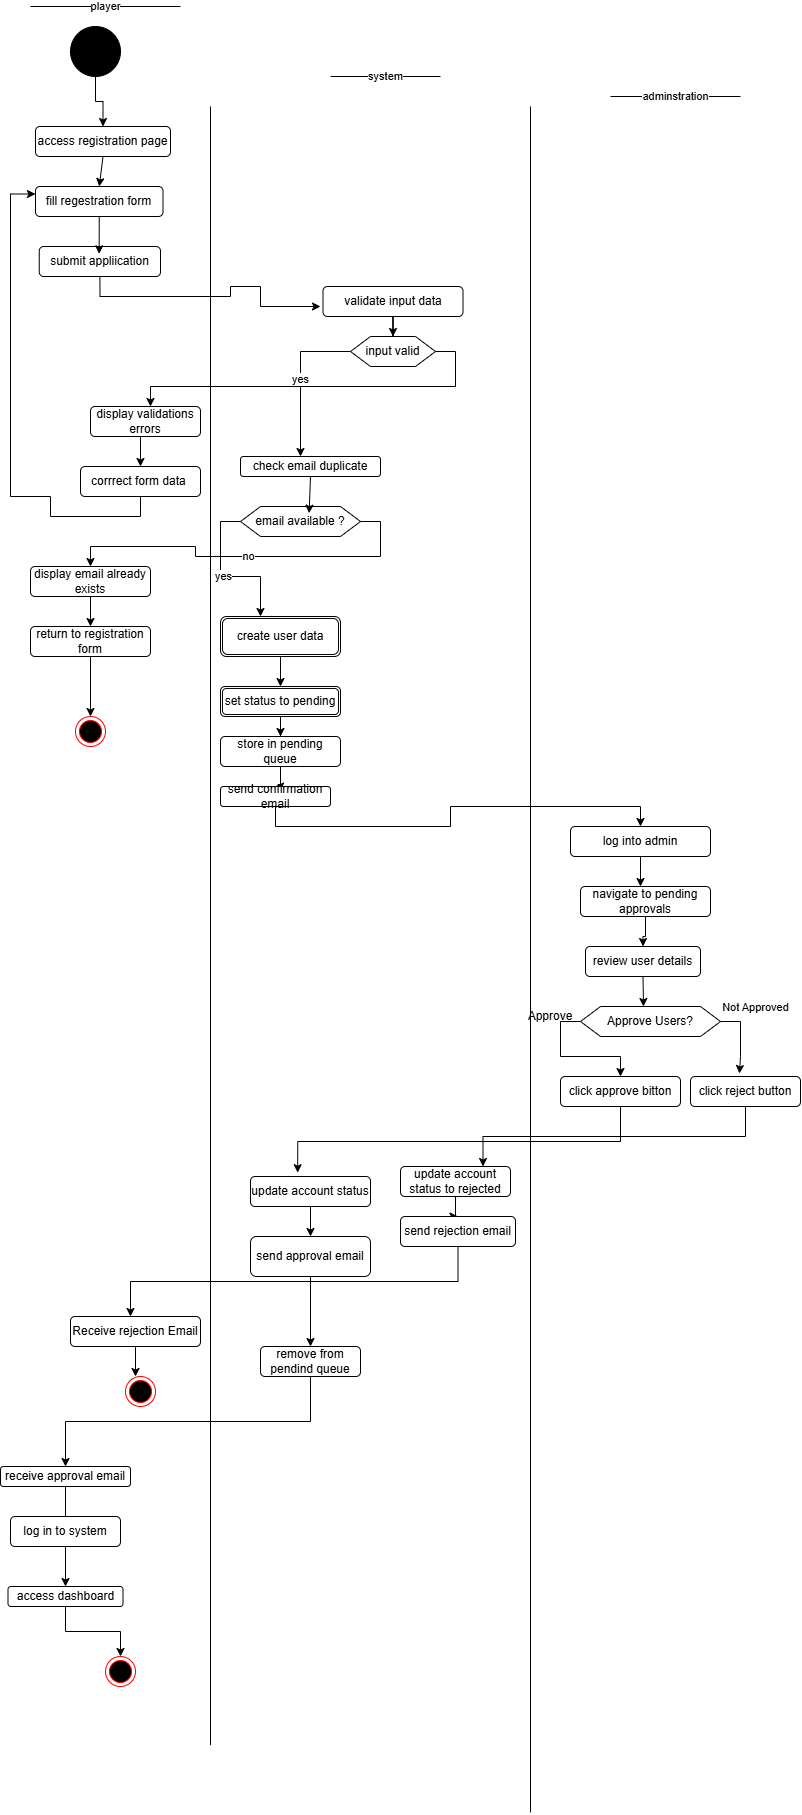

The diagram above was exported from draw.io. Its source (the exported page's mxGraphModel, read from the mxfile embedded in the PNG):
<mxGraphModel dx="2180" dy="1183" grid="1" gridSize="10" guides="1" tooltips="1" connect="1" arrows="1" fold="1" page="1" pageScale="1" pageWidth="850" pageHeight="1100" math="0" shadow="0">
  <root>
    <mxCell id="0" />
    <mxCell id="1" parent="0" />
    <mxCell id="4tv-PkvFyVhAblgeRvue-155" edge="1" parent="1" style="endArrow=none;html=1;rounded=0;" value="">
      <mxGeometry height="50" relative="1" width="50" as="geometry">
        <mxPoint x="650" y="2428.666748046875" as="sourcePoint" />
        <mxPoint x="650" y="790" as="targetPoint" />
      </mxGeometry>
    </mxCell>
    <mxCell id="4tv-PkvFyVhAblgeRvue-156" edge="1" parent="1" style="endArrow=none;html=1;rounded=0;" value="">
      <mxGeometry height="50" relative="1" width="50" as="geometry">
        <mxPoint x="970" y="2496" as="sourcePoint" />
        <mxPoint x="970" y="790" as="targetPoint" />
      </mxGeometry>
    </mxCell>
    <mxCell id="4tv-PkvFyVhAblgeRvue-157" edge="1" parent="1" source="4tv-PkvFyVhAblgeRvue-158" style="edgeStyle=orthogonalEdgeStyle;rounded=0;orthogonalLoop=1;jettySize=auto;html=1;exitX=0.5;exitY=1;exitDx=0;exitDy=0;entryX=0.5;entryY=0;entryDx=0;entryDy=0;" target="4tv-PkvFyVhAblgeRvue-159">
      <mxGeometry relative="1" as="geometry" />
    </mxCell>
    <mxCell id="4tv-PkvFyVhAblgeRvue-158" parent="1" style="ellipse;whiteSpace=wrap;html=1;aspect=fixed;strokeColor=#000000;fillColor=#000000;" value="" vertex="1">
      <mxGeometry height="50" width="50" x="510" y="710" as="geometry" />
    </mxCell>
    <mxCell id="4tv-PkvFyVhAblgeRvue-159" parent="1" style="rounded=1;whiteSpace=wrap;html=1;" value="access registration page" vertex="1">
      <mxGeometry height="30" width="135" x="475" y="810" as="geometry" />
    </mxCell>
    <mxCell id="4tv-PkvFyVhAblgeRvue-160" parent="1" style="rounded=1;whiteSpace=wrap;html=1;" value="fill regestration form" vertex="1">
      <mxGeometry height="30" width="127.5" x="475" y="870" as="geometry" />
    </mxCell>
    <mxCell id="4tv-PkvFyVhAblgeRvue-161" edge="1" parent="1" source="4tv-PkvFyVhAblgeRvue-162" style="edgeStyle=orthogonalEdgeStyle;rounded=0;orthogonalLoop=1;jettySize=auto;html=1;exitX=0.5;exitY=1;exitDx=0;exitDy=0;">
      <mxGeometry relative="1" as="geometry">
        <Array as="points">
          <mxPoint x="539" y="980" />
          <mxPoint x="670" y="980" />
          <mxPoint x="670" y="970" />
          <mxPoint x="700" y="970" />
          <mxPoint x="700" y="990" />
        </Array>
        <mxPoint x="760" y="990" as="targetPoint" />
      </mxGeometry>
    </mxCell>
    <mxCell id="4tv-PkvFyVhAblgeRvue-162" parent="1" style="rounded=1;whiteSpace=wrap;html=1;" value="submit appliication" vertex="1">
      <mxGeometry height="30" width="121.25" x="478.75" y="930" as="geometry" />
    </mxCell>
    <mxCell id="4tv-PkvFyVhAblgeRvue-163" edge="1" parent="1" source="4tv-PkvFyVhAblgeRvue-159" style="endArrow=classic;html=1;rounded=0;exitX=0.5;exitY=1;exitDx=0;exitDy=0;entryX=0.5;entryY=0;entryDx=0;entryDy=0;" target="4tv-PkvFyVhAblgeRvue-160" value="">
      <mxGeometry height="50" relative="1" width="50" as="geometry">
        <mxPoint x="790" y="840" as="sourcePoint" />
        <mxPoint x="840" y="790" as="targetPoint" />
      </mxGeometry>
    </mxCell>
    <mxCell id="4tv-PkvFyVhAblgeRvue-164" edge="1" parent="1" source="4tv-PkvFyVhAblgeRvue-160" style="edgeStyle=orthogonalEdgeStyle;rounded=0;orthogonalLoop=1;jettySize=auto;html=1;exitX=0.5;exitY=1;exitDx=0;exitDy=0;entryX=0.494;entryY=0.244;entryDx=0;entryDy=0;entryPerimeter=0;" target="4tv-PkvFyVhAblgeRvue-162">
      <mxGeometry relative="1" as="geometry" />
    </mxCell>
    <mxCell id="4tv-PkvFyVhAblgeRvue-165" edge="1" parent="1" source="4tv-PkvFyVhAblgeRvue-166" style="edgeStyle=orthogonalEdgeStyle;rounded=0;orthogonalLoop=1;jettySize=auto;html=1;entryX=0.5;entryY=0;entryDx=0;entryDy=0;" target="4tv-PkvFyVhAblgeRvue-169">
      <mxGeometry relative="1" as="geometry" />
    </mxCell>
    <mxCell id="4tv-PkvFyVhAblgeRvue-166" parent="1" style="rounded=1;whiteSpace=wrap;html=1;" value="validate input data" vertex="1">
      <mxGeometry height="30" width="140" x="762.5" y="970" as="geometry" />
    </mxCell>
    <mxCell id="4tv-PkvFyVhAblgeRvue-167" edge="1" parent="1" source="4tv-PkvFyVhAblgeRvue-169" style="edgeStyle=orthogonalEdgeStyle;rounded=0;orthogonalLoop=1;jettySize=auto;html=1;exitX=0;exitY=0.5;exitDx=0;exitDy=0;" value="yes">
      <mxGeometry relative="1" as="geometry">
        <mxPoint x="740" y="1140" as="targetPoint" />
      </mxGeometry>
    </mxCell>
    <mxCell id="4tv-PkvFyVhAblgeRvue-168" edge="1" parent="1" source="4tv-PkvFyVhAblgeRvue-169" style="edgeStyle=orthogonalEdgeStyle;rounded=0;orthogonalLoop=1;jettySize=auto;html=1;exitX=1;exitY=0.5;exitDx=0;exitDy=0;">
      <mxGeometry relative="1" as="geometry">
        <mxPoint x="590" y="1090" as="targetPoint" />
      </mxGeometry>
    </mxCell>
    <mxCell id="4tv-PkvFyVhAblgeRvue-169" parent="1" style="shape=hexagon;perimeter=hexagonPerimeter2;whiteSpace=wrap;html=1;fixedSize=1;" value="input valid" vertex="1">
      <mxGeometry height="30" width="85" x="790" y="1020" as="geometry" />
    </mxCell>
    <mxCell id="4tv-PkvFyVhAblgeRvue-170" parent="1" style="rounded=1;whiteSpace=wrap;html=1;" value="check email duplicate" vertex="1">
      <mxGeometry height="20" width="140" x="680" y="1140" as="geometry" />
    </mxCell>
    <mxCell id="4tv-PkvFyVhAblgeRvue-171" edge="1" parent="1" source="4tv-PkvFyVhAblgeRvue-173" style="edgeStyle=orthogonalEdgeStyle;rounded=0;orthogonalLoop=1;jettySize=auto;html=1;exitX=0;exitY=0.5;exitDx=0;exitDy=0;" value="yes">
      <mxGeometry relative="1" as="geometry">
        <mxPoint x="700" y="1300" as="targetPoint" />
      </mxGeometry>
    </mxCell>
    <mxCell id="4tv-PkvFyVhAblgeRvue-172" edge="1" parent="1" source="4tv-PkvFyVhAblgeRvue-173" style="edgeStyle=orthogonalEdgeStyle;rounded=0;orthogonalLoop=1;jettySize=auto;html=1;exitX=1;exitY=0.5;exitDx=0;exitDy=0;" target="4tv-PkvFyVhAblgeRvue-180" value="no">
      <mxGeometry relative="1" as="geometry">
        <mxPoint x="520" y="1260" as="targetPoint" />
      </mxGeometry>
    </mxCell>
    <mxCell id="4tv-PkvFyVhAblgeRvue-173" parent="1" style="shape=hexagon;perimeter=hexagonPerimeter2;whiteSpace=wrap;html=1;fixedSize=1;" value="email available ?" vertex="1">
      <mxGeometry height="30" width="120" x="680" y="1190" as="geometry" />
    </mxCell>
    <mxCell id="4tv-PkvFyVhAblgeRvue-174" edge="1" parent="1" source="4tv-PkvFyVhAblgeRvue-170" style="edgeStyle=orthogonalEdgeStyle;rounded=0;orthogonalLoop=1;jettySize=auto;html=1;exitX=0.5;exitY=1;exitDx=0;exitDy=0;entryX=0.572;entryY=0.222;entryDx=0;entryDy=0;entryPerimeter=0;" target="4tv-PkvFyVhAblgeRvue-173">
      <mxGeometry relative="1" as="geometry" />
    </mxCell>
    <mxCell id="4tv-PkvFyVhAblgeRvue-175" edge="1" parent="1" source="4tv-PkvFyVhAblgeRvue-176" style="edgeStyle=orthogonalEdgeStyle;rounded=0;orthogonalLoop=1;jettySize=auto;html=1;exitX=0.5;exitY=1;exitDx=0;exitDy=0;entryX=0.5;entryY=0;entryDx=0;entryDy=0;" target="4tv-PkvFyVhAblgeRvue-178">
      <mxGeometry relative="1" as="geometry" />
    </mxCell>
    <mxCell id="4tv-PkvFyVhAblgeRvue-176" parent="1" style="rounded=1;whiteSpace=wrap;html=1;" value="display validations errors" vertex="1">
      <mxGeometry height="30" width="110" x="530" y="1090" as="geometry" />
    </mxCell>
    <mxCell id="4tv-PkvFyVhAblgeRvue-177" edge="1" parent="1" source="4tv-PkvFyVhAblgeRvue-178" style="edgeStyle=orthogonalEdgeStyle;rounded=0;orthogonalLoop=1;jettySize=auto;html=1;exitX=0.5;exitY=1;exitDx=0;exitDy=0;entryX=0;entryY=0.25;entryDx=0;entryDy=0;" target="4tv-PkvFyVhAblgeRvue-160">
      <mxGeometry relative="1" as="geometry">
        <Array as="points">
          <mxPoint x="580" y="1200" />
          <mxPoint x="490" y="1200" />
          <mxPoint x="490" y="1180" />
          <mxPoint x="450" y="1180" />
          <mxPoint x="450" y="878" />
        </Array>
        <mxPoint x="450" y="880" as="targetPoint" />
      </mxGeometry>
    </mxCell>
    <mxCell id="4tv-PkvFyVhAblgeRvue-178" parent="1" style="rounded=1;whiteSpace=wrap;html=1;" value="corrrect form data&amp;nbsp;" vertex="1">
      <mxGeometry height="30" width="120" x="520" y="1150" as="geometry" />
    </mxCell>
    <mxCell id="4tv-PkvFyVhAblgeRvue-179" edge="1" parent="1" source="4tv-PkvFyVhAblgeRvue-180" style="edgeStyle=orthogonalEdgeStyle;rounded=0;orthogonalLoop=1;jettySize=auto;html=1;exitX=0.5;exitY=1;exitDx=0;exitDy=0;" target="4tv-PkvFyVhAblgeRvue-182">
      <mxGeometry relative="1" as="geometry">
        <mxPoint x="530" y="1310" as="targetPoint" />
      </mxGeometry>
    </mxCell>
    <mxCell id="4tv-PkvFyVhAblgeRvue-180" parent="1" style="rounded=1;whiteSpace=wrap;html=1;" value="display email already exists" vertex="1">
      <mxGeometry height="30" width="120" x="470" y="1250" as="geometry" />
    </mxCell>
    <mxCell id="4tv-PkvFyVhAblgeRvue-181" edge="1" parent="1" source="4tv-PkvFyVhAblgeRvue-182" style="edgeStyle=orthogonalEdgeStyle;rounded=0;orthogonalLoop=1;jettySize=auto;html=1;exitX=0.5;exitY=1;exitDx=0;exitDy=0;entryX=0.5;entryY=0;entryDx=0;entryDy=0;" target="4tv-PkvFyVhAblgeRvue-225">
      <mxGeometry relative="1" as="geometry">
        <Array as="points" />
        <mxPoint x="515" y="1380" as="targetPoint" />
      </mxGeometry>
    </mxCell>
    <mxCell id="4tv-PkvFyVhAblgeRvue-182" parent="1" style="rounded=1;whiteSpace=wrap;html=1;" value="return to registration form" vertex="1">
      <mxGeometry height="30" width="120" x="470" y="1310" as="geometry" />
    </mxCell>
    <mxCell id="4tv-PkvFyVhAblgeRvue-183" edge="1" parent="1" source="4tv-PkvFyVhAblgeRvue-184" style="edgeStyle=orthogonalEdgeStyle;rounded=0;orthogonalLoop=1;jettySize=auto;html=1;exitX=0.5;exitY=1;exitDx=0;exitDy=0;" target="4tv-PkvFyVhAblgeRvue-186">
      <mxGeometry relative="1" as="geometry">
        <mxPoint x="730" y="1380" as="targetPoint" />
      </mxGeometry>
    </mxCell>
    <mxCell id="4tv-PkvFyVhAblgeRvue-184" parent="1" style="shape=ext;double=1;rounded=1;whiteSpace=wrap;html=1;" value="create user data" vertex="1">
      <mxGeometry height="40" width="120" x="660" y="1300" as="geometry" />
    </mxCell>
    <mxCell id="4tv-PkvFyVhAblgeRvue-185" edge="1" parent="1" source="4tv-PkvFyVhAblgeRvue-186" style="edgeStyle=orthogonalEdgeStyle;rounded=0;orthogonalLoop=1;jettySize=auto;html=1;exitX=0.5;exitY=1;exitDx=0;exitDy=0;" target="4tv-PkvFyVhAblgeRvue-188">
      <mxGeometry relative="1" as="geometry">
        <mxPoint x="720" y="1450" as="targetPoint" />
      </mxGeometry>
    </mxCell>
    <mxCell id="4tv-PkvFyVhAblgeRvue-186" parent="1" style="shape=ext;double=1;rounded=1;whiteSpace=wrap;html=1;" value="set status to pending" vertex="1">
      <mxGeometry height="30" width="120" x="660" y="1370" as="geometry" />
    </mxCell>
    <mxCell id="4tv-PkvFyVhAblgeRvue-187" edge="1" parent="1" source="4tv-PkvFyVhAblgeRvue-188" style="edgeStyle=orthogonalEdgeStyle;rounded=0;orthogonalLoop=1;jettySize=auto;html=1;exitX=0.5;exitY=1;exitDx=0;exitDy=0;" target="4tv-PkvFyVhAblgeRvue-190">
      <mxGeometry relative="1" as="geometry">
        <mxPoint x="720" y="1480" as="targetPoint" />
      </mxGeometry>
    </mxCell>
    <mxCell id="4tv-PkvFyVhAblgeRvue-188" parent="1" style="rounded=1;whiteSpace=wrap;html=1;" value="store in pending queue" vertex="1">
      <mxGeometry height="30" width="120" x="660" y="1420" as="geometry" />
    </mxCell>
    <mxCell id="4tv-PkvFyVhAblgeRvue-189" edge="1" parent="1" source="4tv-PkvFyVhAblgeRvue-190" style="edgeStyle=orthogonalEdgeStyle;rounded=0;orthogonalLoop=1;jettySize=auto;html=1;exitX=0.5;exitY=1;exitDx=0;exitDy=0;" target="4tv-PkvFyVhAblgeRvue-192">
      <mxGeometry relative="1" as="geometry">
        <mxPoint x="1070" y="1540" as="targetPoint" />
      </mxGeometry>
    </mxCell>
    <mxCell id="4tv-PkvFyVhAblgeRvue-190" parent="1" style="rounded=1;whiteSpace=wrap;html=1;" value="send confirmation email" vertex="1">
      <mxGeometry height="20" width="110" x="660" y="1470" as="geometry" />
    </mxCell>
    <mxCell id="4tv-PkvFyVhAblgeRvue-191" edge="1" parent="1" source="4tv-PkvFyVhAblgeRvue-192" style="edgeStyle=orthogonalEdgeStyle;rounded=0;orthogonalLoop=1;jettySize=auto;html=1;exitX=0.5;exitY=1;exitDx=0;exitDy=0;">
      <mxGeometry relative="1" as="geometry">
        <mxPoint x="1080" y="1570" as="targetPoint" />
      </mxGeometry>
    </mxCell>
    <mxCell id="4tv-PkvFyVhAblgeRvue-192" parent="1" style="rounded=1;whiteSpace=wrap;html=1;" value="log into admin" vertex="1">
      <mxGeometry height="30" width="140" x="1010" y="1510" as="geometry" />
    </mxCell>
    <mxCell id="4tv-PkvFyVhAblgeRvue-193" edge="1" parent="1" source="4tv-PkvFyVhAblgeRvue-194" style="edgeStyle=orthogonalEdgeStyle;rounded=0;orthogonalLoop=1;jettySize=auto;html=1;exitX=0.5;exitY=1;exitDx=0;exitDy=0;" target="4tv-PkvFyVhAblgeRvue-196">
      <mxGeometry relative="1" as="geometry">
        <mxPoint x="1085" y="1630" as="targetPoint" />
      </mxGeometry>
    </mxCell>
    <mxCell id="4tv-PkvFyVhAblgeRvue-194" parent="1" style="rounded=1;whiteSpace=wrap;html=1;" value="navigate to pending approvals" vertex="1">
      <mxGeometry height="30" width="130" x="1020" y="1570" as="geometry" />
    </mxCell>
    <mxCell id="4tv-PkvFyVhAblgeRvue-195" edge="1" parent="1" source="4tv-PkvFyVhAblgeRvue-196" style="edgeStyle=orthogonalEdgeStyle;rounded=0;orthogonalLoop=1;jettySize=auto;html=1;exitX=0.5;exitY=1;exitDx=0;exitDy=0;">
      <mxGeometry relative="1" as="geometry">
        <mxPoint x="1083" y="1690" as="targetPoint" />
      </mxGeometry>
    </mxCell>
    <mxCell id="4tv-PkvFyVhAblgeRvue-196" parent="1" style="rounded=1;whiteSpace=wrap;html=1;" value="review user details" vertex="1">
      <mxGeometry height="30" width="115" x="1025" y="1630" as="geometry" />
    </mxCell>
    <mxCell id="4tv-PkvFyVhAblgeRvue-197" edge="1" parent="1" source="4tv-PkvFyVhAblgeRvue-200" style="edgeStyle=orthogonalEdgeStyle;rounded=0;orthogonalLoop=1;jettySize=auto;html=1;exitX=0;exitY=0.5;exitDx=0;exitDy=0;">
      <mxGeometry relative="1" as="geometry">
        <mxPoint x="1060" y="1760" as="targetPoint" />
      </mxGeometry>
    </mxCell>
    <mxCell id="4tv-PkvFyVhAblgeRvue-198" edge="1" parent="1" source="4tv-PkvFyVhAblgeRvue-200" style="edgeStyle=orthogonalEdgeStyle;rounded=0;orthogonalLoop=1;jettySize=auto;html=1;exitX=1;exitY=0.5;exitDx=0;exitDy=0;entryX=0.445;entryY=-0.1;entryDx=0;entryDy=0;entryPerimeter=0;" target="4tv-PkvFyVhAblgeRvue-203">
      <mxGeometry relative="1" as="geometry">
        <mxPoint x="600" y="1770" as="targetPoint" />
      </mxGeometry>
    </mxCell>
    <mxCell id="4tv-PkvFyVhAblgeRvue-199" connectable="0" parent="4tv-PkvFyVhAblgeRvue-198" style="edgeLabel;html=1;align=center;verticalAlign=middle;resizable=0;points=[];" value="Not Approved" vertex="1">
      <mxGeometry relative="1" x="-0.982" y="3" as="geometry">
        <mxPoint x="34" y="-12" as="offset" />
      </mxGeometry>
    </mxCell>
    <mxCell id="4tv-PkvFyVhAblgeRvue-200" parent="1" style="shape=hexagon;perimeter=hexagonPerimeter2;whiteSpace=wrap;html=1;fixedSize=1;" value="Approve Users?" vertex="1">
      <mxGeometry height="30" width="140" x="1020" y="1690" as="geometry" />
    </mxCell>
    <mxCell id="4tv-PkvFyVhAblgeRvue-201" parent="1" style="rounded=1;whiteSpace=wrap;html=1;" value="click approve bitton" vertex="1">
      <mxGeometry height="30" width="120" x="1000" y="1760" as="geometry" />
    </mxCell>
    <mxCell id="4tv-PkvFyVhAblgeRvue-202" edge="1" parent="1" source="4tv-PkvFyVhAblgeRvue-203" style="edgeStyle=orthogonalEdgeStyle;rounded=0;orthogonalLoop=1;jettySize=auto;html=1;exitX=0.5;exitY=1;exitDx=0;exitDy=0;entryX=0.75;entryY=0;entryDx=0;entryDy=0;" target="4tv-PkvFyVhAblgeRvue-209">
      <mxGeometry relative="1" as="geometry" />
    </mxCell>
    <mxCell id="4tv-PkvFyVhAblgeRvue-203" parent="1" style="rounded=1;whiteSpace=wrap;html=1;" value="click reject button" vertex="1">
      <mxGeometry height="30" width="110" x="1130" y="1760" as="geometry" />
    </mxCell>
    <mxCell id="4tv-PkvFyVhAblgeRvue-204" edge="1" parent="1" source="4tv-PkvFyVhAblgeRvue-205" style="edgeStyle=orthogonalEdgeStyle;rounded=0;orthogonalLoop=1;jettySize=auto;html=1;exitX=0.5;exitY=1;exitDx=0;exitDy=0;" target="4tv-PkvFyVhAblgeRvue-207">
      <mxGeometry relative="1" as="geometry">
        <mxPoint x="750" y="1920" as="targetPoint" />
      </mxGeometry>
    </mxCell>
    <mxCell id="4tv-PkvFyVhAblgeRvue-205" parent="1" style="rounded=1;whiteSpace=wrap;html=1;" value="update account status" vertex="1">
      <mxGeometry height="30" width="120" x="690" y="1860" as="geometry" />
    </mxCell>
    <mxCell id="4tv-PkvFyVhAblgeRvue-206" edge="1" parent="1" source="4tv-PkvFyVhAblgeRvue-207" style="edgeStyle=orthogonalEdgeStyle;rounded=0;orthogonalLoop=1;jettySize=auto;html=1;exitX=0.5;exitY=1;exitDx=0;exitDy=0;">
      <mxGeometry relative="1" as="geometry">
        <mxPoint x="750" y="2030" as="targetPoint" />
      </mxGeometry>
    </mxCell>
    <mxCell id="4tv-PkvFyVhAblgeRvue-207" parent="1" style="rounded=1;whiteSpace=wrap;html=1;" value="send approval email" vertex="1">
      <mxGeometry height="40" width="120" x="690" y="1920" as="geometry" />
    </mxCell>
    <mxCell id="4tv-PkvFyVhAblgeRvue-208" edge="1" parent="1" source="4tv-PkvFyVhAblgeRvue-209" style="edgeStyle=orthogonalEdgeStyle;rounded=0;orthogonalLoop=1;jettySize=auto;html=1;exitX=0.5;exitY=1;exitDx=0;exitDy=0;" target="4tv-PkvFyVhAblgeRvue-211">
      <mxGeometry relative="1" as="geometry">
        <mxPoint x="895" y="1910" as="targetPoint" />
      </mxGeometry>
    </mxCell>
    <mxCell id="4tv-PkvFyVhAblgeRvue-209" parent="1" style="rounded=1;whiteSpace=wrap;html=1;" value="update account status to rejected" vertex="1">
      <mxGeometry height="30" width="110" x="840" y="1850" as="geometry" />
    </mxCell>
    <mxCell id="4tv-PkvFyVhAblgeRvue-210" edge="1" parent="1" source="4tv-PkvFyVhAblgeRvue-211" style="edgeStyle=orthogonalEdgeStyle;rounded=0;orthogonalLoop=1;jettySize=auto;html=1;exitX=0.5;exitY=1;exitDx=0;exitDy=0;">
      <mxGeometry relative="1" as="geometry">
        <mxPoint x="570" y="2000" as="targetPoint" />
      </mxGeometry>
    </mxCell>
    <mxCell id="4tv-PkvFyVhAblgeRvue-211" parent="1" style="rounded=1;whiteSpace=wrap;html=1;" value="send rejection email" vertex="1">
      <mxGeometry height="30" width="115" x="840" y="1900" as="geometry" />
    </mxCell>
    <mxCell id="4tv-PkvFyVhAblgeRvue-212" edge="1" parent="1" source="4tv-PkvFyVhAblgeRvue-213" style="edgeStyle=orthogonalEdgeStyle;rounded=0;orthogonalLoop=1;jettySize=auto;html=1;exitX=0.5;exitY=1;exitDx=0;exitDy=0;">
      <mxGeometry relative="1" as="geometry">
        <Array as="points">
          <mxPoint x="575" y="2060" />
          <mxPoint x="575" y="2060" />
        </Array>
        <mxPoint x="575" y="2060" as="targetPoint" />
      </mxGeometry>
    </mxCell>
    <mxCell id="4tv-PkvFyVhAblgeRvue-213" parent="1" style="rounded=1;whiteSpace=wrap;html=1;" value="Receive rejection Email" vertex="1">
      <mxGeometry height="30" width="130" x="510" y="2000" as="geometry" />
    </mxCell>
    <mxCell id="4tv-PkvFyVhAblgeRvue-214" edge="1" parent="1" source="4tv-PkvFyVhAblgeRvue-215" style="edgeStyle=orthogonalEdgeStyle;rounded=0;orthogonalLoop=1;jettySize=auto;html=1;exitX=0.5;exitY=1;exitDx=0;exitDy=0;" target="4tv-PkvFyVhAblgeRvue-217">
      <mxGeometry relative="1" as="geometry">
        <mxPoint x="500" y="2180" as="targetPoint" />
      </mxGeometry>
    </mxCell>
    <mxCell id="4tv-PkvFyVhAblgeRvue-215" parent="1" style="rounded=1;whiteSpace=wrap;html=1;" value="remove from pendind queue" vertex="1">
      <mxGeometry height="30" width="100" x="700" y="2030" as="geometry" />
    </mxCell>
    <mxCell id="4tv-PkvFyVhAblgeRvue-216" edge="1" parent="1" source="4tv-PkvFyVhAblgeRvue-217" style="edgeStyle=orthogonalEdgeStyle;rounded=0;orthogonalLoop=1;jettySize=auto;html=1;exitX=0.5;exitY=1;exitDx=0;exitDy=0;">
      <mxGeometry relative="1" as="geometry">
        <mxPoint x="505" y="2210" as="targetPoint" />
      </mxGeometry>
    </mxCell>
    <mxCell id="4tv-PkvFyVhAblgeRvue-217" parent="1" style="rounded=1;whiteSpace=wrap;html=1;" value="receive approval email" vertex="1">
      <mxGeometry height="20" width="130" x="440" y="2150" as="geometry" />
    </mxCell>
    <mxCell id="4tv-PkvFyVhAblgeRvue-218" edge="1" parent="1" source="4tv-PkvFyVhAblgeRvue-219" style="edgeStyle=orthogonalEdgeStyle;rounded=0;orthogonalLoop=1;jettySize=auto;html=1;exitX=0.5;exitY=1;exitDx=0;exitDy=0;" target="4tv-PkvFyVhAblgeRvue-221">
      <mxGeometry relative="1" as="geometry">
        <mxPoint x="505" y="2260" as="targetPoint" />
      </mxGeometry>
    </mxCell>
    <mxCell id="4tv-PkvFyVhAblgeRvue-219" parent="1" style="rounded=1;whiteSpace=wrap;html=1;" value="log in to system" vertex="1">
      <mxGeometry height="30" width="110" x="450" y="2200" as="geometry" />
    </mxCell>
    <mxCell id="4tv-PkvFyVhAblgeRvue-220" edge="1" parent="1" source="4tv-PkvFyVhAblgeRvue-221" style="edgeStyle=orthogonalEdgeStyle;rounded=0;orthogonalLoop=1;jettySize=auto;html=1;exitX=0.5;exitY=1;exitDx=0;exitDy=0;entryX=0.5;entryY=0;entryDx=0;entryDy=0;" target="4tv-PkvFyVhAblgeRvue-228">
      <mxGeometry relative="1" as="geometry">
        <mxPoint x="500" y="2320" as="targetPoint" />
      </mxGeometry>
    </mxCell>
    <mxCell id="4tv-PkvFyVhAblgeRvue-221" parent="1" style="rounded=1;whiteSpace=wrap;html=1;" value="access dashboard" vertex="1">
      <mxGeometry height="20" width="115" x="447.5" y="2270" as="geometry" />
    </mxCell>
    <mxCell id="4tv-PkvFyVhAblgeRvue-222" edge="1" parent="1" style="endArrow=none;html=1;rounded=0;" value="system">
      <mxGeometry height="50" relative="1" width="50" as="geometry">
        <mxPoint x="770" y="760" as="sourcePoint" />
        <mxPoint x="880" y="760" as="targetPoint" />
      </mxGeometry>
    </mxCell>
    <mxCell id="4tv-PkvFyVhAblgeRvue-223" edge="1" parent="1" style="endArrow=none;html=1;rounded=0;" value="adminstration">
      <mxGeometry height="50" relative="1" width="50" as="geometry">
        <mxPoint x="1050" y="780" as="sourcePoint" />
        <mxPoint x="1180" y="780" as="targetPoint" />
      </mxGeometry>
    </mxCell>
    <mxCell id="4tv-PkvFyVhAblgeRvue-224" edge="1" parent="1" style="endArrow=none;html=1;rounded=0;" value="player">
      <mxGeometry height="50" relative="1" width="50" as="geometry">
        <mxPoint x="470" y="690" as="sourcePoint" />
        <mxPoint x="620" y="690" as="targetPoint" />
      </mxGeometry>
    </mxCell>
    <mxCell id="4tv-PkvFyVhAblgeRvue-225" parent="1" style="ellipse;html=1;shape=endState;fillColor=#000000;strokeColor=#ff0000;" value="" vertex="1">
      <mxGeometry height="30" width="30" x="515" y="1400" as="geometry" />
    </mxCell>
    <mxCell id="4tv-PkvFyVhAblgeRvue-226" parent="1" style="text;html=1;whiteSpace=wrap;strokeColor=none;fillColor=none;align=center;verticalAlign=middle;rounded=0;autosize=1;resizable=0;" value="Approve" vertex="1">
      <mxGeometry height="30" width="70" x="955" y="1685" as="geometry" />
    </mxCell>
    <mxCell id="4tv-PkvFyVhAblgeRvue-227" edge="1" parent="1" source="4tv-PkvFyVhAblgeRvue-201" style="edgeStyle=orthogonalEdgeStyle;rounded=0;orthogonalLoop=1;jettySize=auto;html=1;exitX=0.5;exitY=1;exitDx=0;exitDy=0;entryX=0.393;entryY=-0.127;entryDx=0;entryDy=0;entryPerimeter=0;" target="4tv-PkvFyVhAblgeRvue-205">
      <mxGeometry relative="1" as="geometry" />
    </mxCell>
    <mxCell id="4tv-PkvFyVhAblgeRvue-228" parent="1" style="ellipse;html=1;shape=endState;fillColor=#000000;strokeColor=#ff0000;" value="" vertex="1">
      <mxGeometry height="30" width="30" x="545" y="2340" as="geometry" />
    </mxCell>
    <mxCell id="4tv-PkvFyVhAblgeRvue-229" parent="1" style="ellipse;html=1;shape=endState;fillColor=#000000;strokeColor=#ff0000;" value="" vertex="1">
      <mxGeometry height="30" width="30" x="565" y="2060" as="geometry" />
    </mxCell>
  </root>
</mxGraphModel>